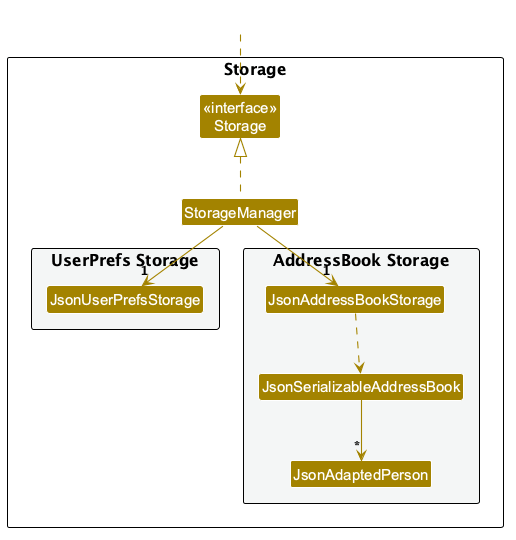

The diagram above was rendered by PlantUML. Its source (embedded in the PNG):
@startuml
!include style.puml
skinparam arrowThickness 1.1
skinparam arrowColor STORAGE_COLOR
skinparam classBackgroundColor STORAGE_COLOR

package Storage as StoragePackage {

Class "<<interface>>\nStorage" as Storage
Class StorageManager

package "UserPrefs Storage" #F4F6F6{
Class JsonUserPrefsStorage
}

package "AddressBook Storage" #F4F6F6{
Class JsonAddressBookStorage
Class JsonSerializableAddressBook
Class JsonAdaptedPerson
}

}

Class HiddenOutside #FFFFFF
HiddenOutside ..> Storage

StorageManager .up.|> Storage
StorageManager -down-> "1" JsonUserPrefsStorage
StorageManager -down-> "1" JsonAddressBookStorage

JsonAddressBookStorage ..> JsonSerializableAddressBook
JsonSerializableAddressBook --> "*" JsonAdaptedPerson

@enduml